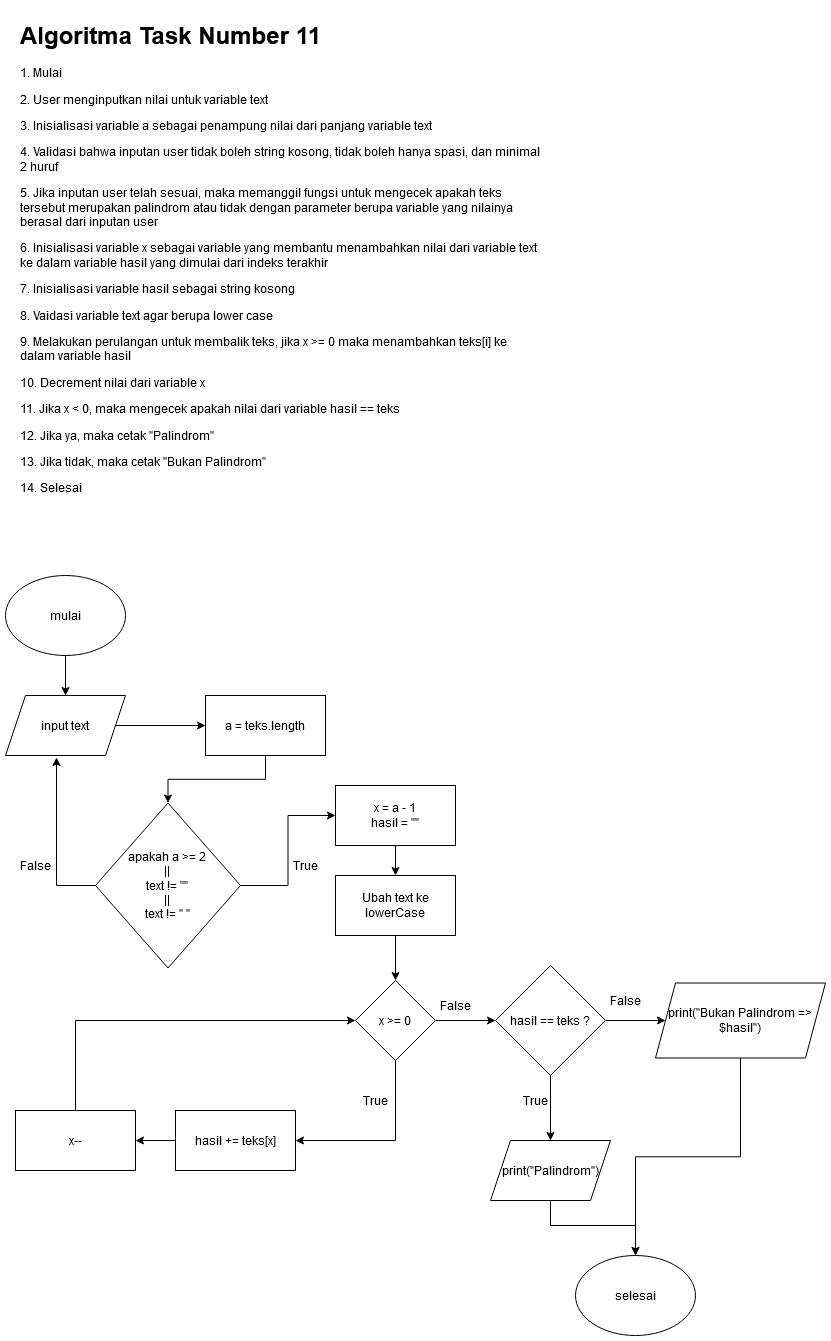

The diagram above was exported from draw.io. Its source (the exported page's mxGraphModel, read from the mxfile embedded in the PNG):
<mxGraphModel dx="782" dy="1532" grid="1" gridSize="10" guides="1" tooltips="1" connect="1" arrows="1" fold="1" page="1" pageScale="1" pageWidth="850" pageHeight="1100" math="0" shadow="0">
  <root>
    <mxCell id="0" />
    <mxCell id="1" parent="0" />
    <mxCell id="tOIRORPfmKvke8W2Pf2n-36" style="edgeStyle=orthogonalEdgeStyle;rounded=0;orthogonalLoop=1;jettySize=auto;html=1;" parent="1" source="tOIRORPfmKvke8W2Pf2n-1" target="tOIRORPfmKvke8W2Pf2n-2" edge="1">
      <mxGeometry relative="1" as="geometry" />
    </mxCell>
    <mxCell id="tOIRORPfmKvke8W2Pf2n-1" value="mulai" style="ellipse;whiteSpace=wrap;html=1;" parent="1" vertex="1">
      <mxGeometry x="50" width="120" height="80" as="geometry" />
    </mxCell>
    <mxCell id="z_AOBf3dgtlyGlb9_RfY-2" style="edgeStyle=orthogonalEdgeStyle;rounded=0;orthogonalLoop=1;jettySize=auto;html=1;" parent="1" source="tOIRORPfmKvke8W2Pf2n-2" target="tOIRORPfmKvke8W2Pf2n-3" edge="1">
      <mxGeometry relative="1" as="geometry" />
    </mxCell>
    <mxCell id="tOIRORPfmKvke8W2Pf2n-2" value="&lt;div&gt;input text&lt;/div&gt;" style="shape=parallelogram;perimeter=parallelogramPerimeter;whiteSpace=wrap;html=1;fixedSize=1;" parent="1" vertex="1">
      <mxGeometry x="50" y="120" width="120" height="60" as="geometry" />
    </mxCell>
    <mxCell id="z_AOBf3dgtlyGlb9_RfY-11" style="edgeStyle=orthogonalEdgeStyle;rounded=0;orthogonalLoop=1;jettySize=auto;html=1;" parent="1" source="tOIRORPfmKvke8W2Pf2n-3" target="tOIRORPfmKvke8W2Pf2n-30" edge="1">
      <mxGeometry relative="1" as="geometry" />
    </mxCell>
    <mxCell id="tOIRORPfmKvke8W2Pf2n-3" value="&lt;div&gt;a = teks.length&lt;br&gt;&lt;/div&gt;" style="rounded=0;whiteSpace=wrap;html=1;" parent="1" vertex="1">
      <mxGeometry x="250" y="120" width="120" height="60" as="geometry" />
    </mxCell>
    <mxCell id="tOIRORPfmKvke8W2Pf2n-21" style="edgeStyle=orthogonalEdgeStyle;rounded=0;orthogonalLoop=1;jettySize=auto;html=1;" parent="1" source="tOIRORPfmKvke8W2Pf2n-4" target="tOIRORPfmKvke8W2Pf2n-14" edge="1">
      <mxGeometry relative="1" as="geometry" />
    </mxCell>
    <mxCell id="tOIRORPfmKvke8W2Pf2n-29" style="edgeStyle=orthogonalEdgeStyle;rounded=0;orthogonalLoop=1;jettySize=auto;html=1;entryX=1;entryY=0.5;entryDx=0;entryDy=0;" parent="1" source="tOIRORPfmKvke8W2Pf2n-4" target="tOIRORPfmKvke8W2Pf2n-17" edge="1">
      <mxGeometry relative="1" as="geometry">
        <Array as="points">
          <mxPoint x="440" y="565" />
        </Array>
      </mxGeometry>
    </mxCell>
    <mxCell id="tOIRORPfmKvke8W2Pf2n-4" value="x &amp;gt;= 0" style="rhombus;whiteSpace=wrap;html=1;" parent="1" vertex="1">
      <mxGeometry x="400" y="405" width="80" height="80" as="geometry" />
    </mxCell>
    <mxCell id="tOIRORPfmKvke8W2Pf2n-7" value="True" style="text;html=1;strokeColor=none;fillColor=none;align=center;verticalAlign=middle;whiteSpace=wrap;rounded=0;" parent="1" vertex="1">
      <mxGeometry x="400" y="515" width="40" height="20" as="geometry" />
    </mxCell>
    <mxCell id="z_AOBf3dgtlyGlb9_RfY-12" style="edgeStyle=orthogonalEdgeStyle;rounded=0;orthogonalLoop=1;jettySize=auto;html=1;entryX=0;entryY=0.5;entryDx=0;entryDy=0;" parent="1" source="tOIRORPfmKvke8W2Pf2n-9" target="tOIRORPfmKvke8W2Pf2n-4" edge="1">
      <mxGeometry relative="1" as="geometry">
        <Array as="points">
          <mxPoint x="120" y="445" />
        </Array>
      </mxGeometry>
    </mxCell>
    <mxCell id="tOIRORPfmKvke8W2Pf2n-9" value="x--" style="rounded=0;whiteSpace=wrap;html=1;" parent="1" vertex="1">
      <mxGeometry x="60" y="535" width="120" height="60" as="geometry" />
    </mxCell>
    <mxCell id="tOIRORPfmKvke8W2Pf2n-12" value="selesai" style="ellipse;whiteSpace=wrap;html=1;" parent="1" vertex="1">
      <mxGeometry x="620" y="680" width="120" height="80" as="geometry" />
    </mxCell>
    <mxCell id="tOIRORPfmKvke8W2Pf2n-23" style="edgeStyle=orthogonalEdgeStyle;rounded=0;orthogonalLoop=1;jettySize=auto;html=1;" parent="1" source="tOIRORPfmKvke8W2Pf2n-14" target="tOIRORPfmKvke8W2Pf2n-15" edge="1">
      <mxGeometry relative="1" as="geometry" />
    </mxCell>
    <mxCell id="tOIRORPfmKvke8W2Pf2n-24" style="edgeStyle=orthogonalEdgeStyle;rounded=0;orthogonalLoop=1;jettySize=auto;html=1;entryX=0;entryY=0.5;entryDx=0;entryDy=0;" parent="1" source="tOIRORPfmKvke8W2Pf2n-14" target="tOIRORPfmKvke8W2Pf2n-16" edge="1">
      <mxGeometry relative="1" as="geometry" />
    </mxCell>
    <mxCell id="tOIRORPfmKvke8W2Pf2n-14" value="hasil == teks ?" style="rhombus;whiteSpace=wrap;html=1;" parent="1" vertex="1">
      <mxGeometry x="540" y="390" width="110" height="110" as="geometry" />
    </mxCell>
    <mxCell id="tOIRORPfmKvke8W2Pf2n-26" style="edgeStyle=orthogonalEdgeStyle;rounded=0;orthogonalLoop=1;jettySize=auto;html=1;entryX=0.5;entryY=0;entryDx=0;entryDy=0;" parent="1" source="tOIRORPfmKvke8W2Pf2n-15" target="tOIRORPfmKvke8W2Pf2n-12" edge="1">
      <mxGeometry relative="1" as="geometry">
        <Array as="points">
          <mxPoint x="595" y="650" />
          <mxPoint x="680" y="650" />
        </Array>
      </mxGeometry>
    </mxCell>
    <mxCell id="tOIRORPfmKvke8W2Pf2n-15" value="print(&quot;Palindrom&quot;)" style="shape=parallelogram;perimeter=parallelogramPerimeter;whiteSpace=wrap;html=1;fixedSize=1;" parent="1" vertex="1">
      <mxGeometry x="535" y="565" width="120" height="60" as="geometry" />
    </mxCell>
    <mxCell id="tOIRORPfmKvke8W2Pf2n-25" style="edgeStyle=orthogonalEdgeStyle;rounded=0;orthogonalLoop=1;jettySize=auto;html=1;" parent="1" source="tOIRORPfmKvke8W2Pf2n-16" target="tOIRORPfmKvke8W2Pf2n-12" edge="1">
      <mxGeometry relative="1" as="geometry" />
    </mxCell>
    <mxCell id="tOIRORPfmKvke8W2Pf2n-16" value="print(&quot;Bukan Palindrom =&amp;gt; $hasil&quot;)" style="shape=parallelogram;perimeter=parallelogramPerimeter;whiteSpace=wrap;html=1;fixedSize=1;" parent="1" vertex="1">
      <mxGeometry x="700" y="407.5" width="170" height="75" as="geometry" />
    </mxCell>
    <mxCell id="tOIRORPfmKvke8W2Pf2n-19" style="edgeStyle=orthogonalEdgeStyle;rounded=0;orthogonalLoop=1;jettySize=auto;html=1;" parent="1" source="tOIRORPfmKvke8W2Pf2n-17" target="tOIRORPfmKvke8W2Pf2n-9" edge="1">
      <mxGeometry relative="1" as="geometry" />
    </mxCell>
    <mxCell id="tOIRORPfmKvke8W2Pf2n-17" value="hasil += teks[x]" style="rounded=0;whiteSpace=wrap;html=1;" parent="1" vertex="1">
      <mxGeometry x="220" y="535" width="120" height="60" as="geometry" />
    </mxCell>
    <mxCell id="tOIRORPfmKvke8W2Pf2n-22" value="False" style="text;html=1;strokeColor=none;fillColor=none;align=center;verticalAlign=middle;whiteSpace=wrap;rounded=0;" parent="1" vertex="1">
      <mxGeometry x="480" y="420" width="40" height="20" as="geometry" />
    </mxCell>
    <mxCell id="z_AOBf3dgtlyGlb9_RfY-4" style="edgeStyle=orthogonalEdgeStyle;rounded=0;orthogonalLoop=1;jettySize=auto;html=1;entryX=0.425;entryY=1.033;entryDx=0;entryDy=0;entryPerimeter=0;exitX=0;exitY=0.5;exitDx=0;exitDy=0;" parent="1" source="tOIRORPfmKvke8W2Pf2n-30" target="tOIRORPfmKvke8W2Pf2n-2" edge="1">
      <mxGeometry relative="1" as="geometry">
        <Array as="points">
          <mxPoint x="101" y="310" />
        </Array>
      </mxGeometry>
    </mxCell>
    <mxCell id="z_AOBf3dgtlyGlb9_RfY-9" style="edgeStyle=orthogonalEdgeStyle;rounded=0;orthogonalLoop=1;jettySize=auto;html=1;" parent="1" source="tOIRORPfmKvke8W2Pf2n-30" target="z_AOBf3dgtlyGlb9_RfY-8" edge="1">
      <mxGeometry relative="1" as="geometry" />
    </mxCell>
    <mxCell id="tOIRORPfmKvke8W2Pf2n-30" value="&lt;div&gt;apakah a &amp;gt;= 2 &lt;br&gt;&lt;/div&gt;&lt;div&gt;||&lt;/div&gt;&lt;div&gt;text != &quot;&quot;&lt;/div&gt;&lt;div&gt;||&lt;br&gt;&lt;/div&gt;&lt;div&gt;text != &quot; &quot;&lt;/div&gt;" style="rhombus;whiteSpace=wrap;html=1;" parent="1" vertex="1">
      <mxGeometry x="140" y="227.5" width="145" height="165" as="geometry" />
    </mxCell>
    <mxCell id="tOIRORPfmKvke8W2Pf2n-34" value="True" style="text;html=1;strokeColor=none;fillColor=none;align=center;verticalAlign=middle;whiteSpace=wrap;rounded=0;" parent="1" vertex="1">
      <mxGeometry x="330" y="280" width="40" height="20" as="geometry" />
    </mxCell>
    <mxCell id="tOIRORPfmKvke8W2Pf2n-35" value="False" style="text;html=1;strokeColor=none;fillColor=none;align=center;verticalAlign=middle;whiteSpace=wrap;rounded=0;" parent="1" vertex="1">
      <mxGeometry x="60" y="280" width="40" height="20" as="geometry" />
    </mxCell>
    <mxCell id="tOIRORPfmKvke8W2Pf2n-38" value="True" style="text;html=1;strokeColor=none;fillColor=none;align=center;verticalAlign=middle;whiteSpace=wrap;rounded=0;" parent="1" vertex="1">
      <mxGeometry x="560" y="515" width="40" height="20" as="geometry" />
    </mxCell>
    <mxCell id="tOIRORPfmKvke8W2Pf2n-39" value="False" style="text;html=1;strokeColor=none;fillColor=none;align=center;verticalAlign=middle;whiteSpace=wrap;rounded=0;" parent="1" vertex="1">
      <mxGeometry x="650" y="415" width="40" height="20" as="geometry" />
    </mxCell>
    <mxCell id="_4pBgjyOLTzc-kGx0RC1-1" value="&lt;h1&gt;Algoritma Task Number 11&lt;br&gt;&lt;/h1&gt;&lt;p&gt;1. Mulai&lt;br&gt;&lt;/p&gt;&lt;p&gt;2. User menginputkan nilai untuk variable text&lt;br&gt;&lt;/p&gt;&lt;p&gt;3. Inisialisasi variable a sebagai penampung nilai dari panjang variable text&lt;br&gt;&lt;/p&gt;&lt;p&gt;4. Validasi bahwa inputan user tidak boleh string kosong, tidak boleh hanya spasi, dan minimal 2 huruf&lt;br&gt;&lt;/p&gt;&lt;p&gt;5. Jika inputan user telah sesuai, maka memanggil fungsi untuk mengecek apakah teks tersebut merupakan palindrom atau tidak dengan parameter berupa variable yang nilainya berasal dari inputan user&lt;br&gt;&lt;/p&gt;&lt;p&gt;6. Inisialisasi variable x sebagai variable yang membantu menambahkan nilai dari variable text ke dalam variable hasil yang dimulai dari indeks terakhir&lt;br&gt;&lt;/p&gt;&lt;p&gt;7. Inisialisasi variable hasil sebagai string kosong&lt;br&gt;&lt;/p&gt;&lt;p&gt;8. Vaidasi variable text agar berupa lower case&lt;br&gt;&lt;/p&gt;&lt;p&gt;9. Melakukan perulangan untuk membalik teks, jika x &amp;gt;= 0 maka menambahkan teks[i] ke dalam variable hasil&lt;br&gt;&lt;/p&gt;&lt;p&gt;10. Decrement nilai dari variable x&lt;br&gt;&lt;/p&gt;&lt;p&gt;11. Jika x &amp;lt; 0, maka mengecek apakah nilai dari variable hasil == teks&lt;br&gt;&lt;/p&gt;&lt;p&gt;12. Jika ya, maka cetak &quot;Palindrom&quot;&lt;br&gt;&lt;/p&gt;&lt;p&gt;13. Jika tidak, maka cetak &quot;Bukan Palindrom&quot;&lt;br&gt;&lt;/p&gt;&lt;p&gt;14. Selesai&lt;/p&gt;" style="text;html=1;strokeColor=none;fillColor=none;spacing=5;spacingTop=-20;whiteSpace=wrap;overflow=hidden;rounded=0;" parent="1" vertex="1">
      <mxGeometry x="60" y="-560" width="530" height="500" as="geometry" />
    </mxCell>
    <mxCell id="dpFRiJwt_SUtFIQxg9np-2" style="edgeStyle=orthogonalEdgeStyle;rounded=0;orthogonalLoop=1;jettySize=auto;html=1;" parent="1" source="z_AOBf3dgtlyGlb9_RfY-8" target="dpFRiJwt_SUtFIQxg9np-1" edge="1">
      <mxGeometry relative="1" as="geometry" />
    </mxCell>
    <mxCell id="z_AOBf3dgtlyGlb9_RfY-8" value="&lt;div&gt;x = a - 1&lt;/div&gt;&lt;div&gt;hasil = &quot;&quot;&lt;br&gt;&lt;/div&gt;" style="rounded=0;whiteSpace=wrap;html=1;" parent="1" vertex="1">
      <mxGeometry x="380" y="210" width="120" height="60" as="geometry" />
    </mxCell>
    <mxCell id="dpFRiJwt_SUtFIQxg9np-3" style="edgeStyle=orthogonalEdgeStyle;rounded=0;orthogonalLoop=1;jettySize=auto;html=1;" parent="1" source="dpFRiJwt_SUtFIQxg9np-1" target="tOIRORPfmKvke8W2Pf2n-4" edge="1">
      <mxGeometry relative="1" as="geometry" />
    </mxCell>
    <mxCell id="dpFRiJwt_SUtFIQxg9np-1" value="Ubah text ke lowerCase" style="rounded=0;whiteSpace=wrap;html=1;" parent="1" vertex="1">
      <mxGeometry x="380" y="300" width="120" height="60" as="geometry" />
    </mxCell>
  </root>
</mxGraphModel>